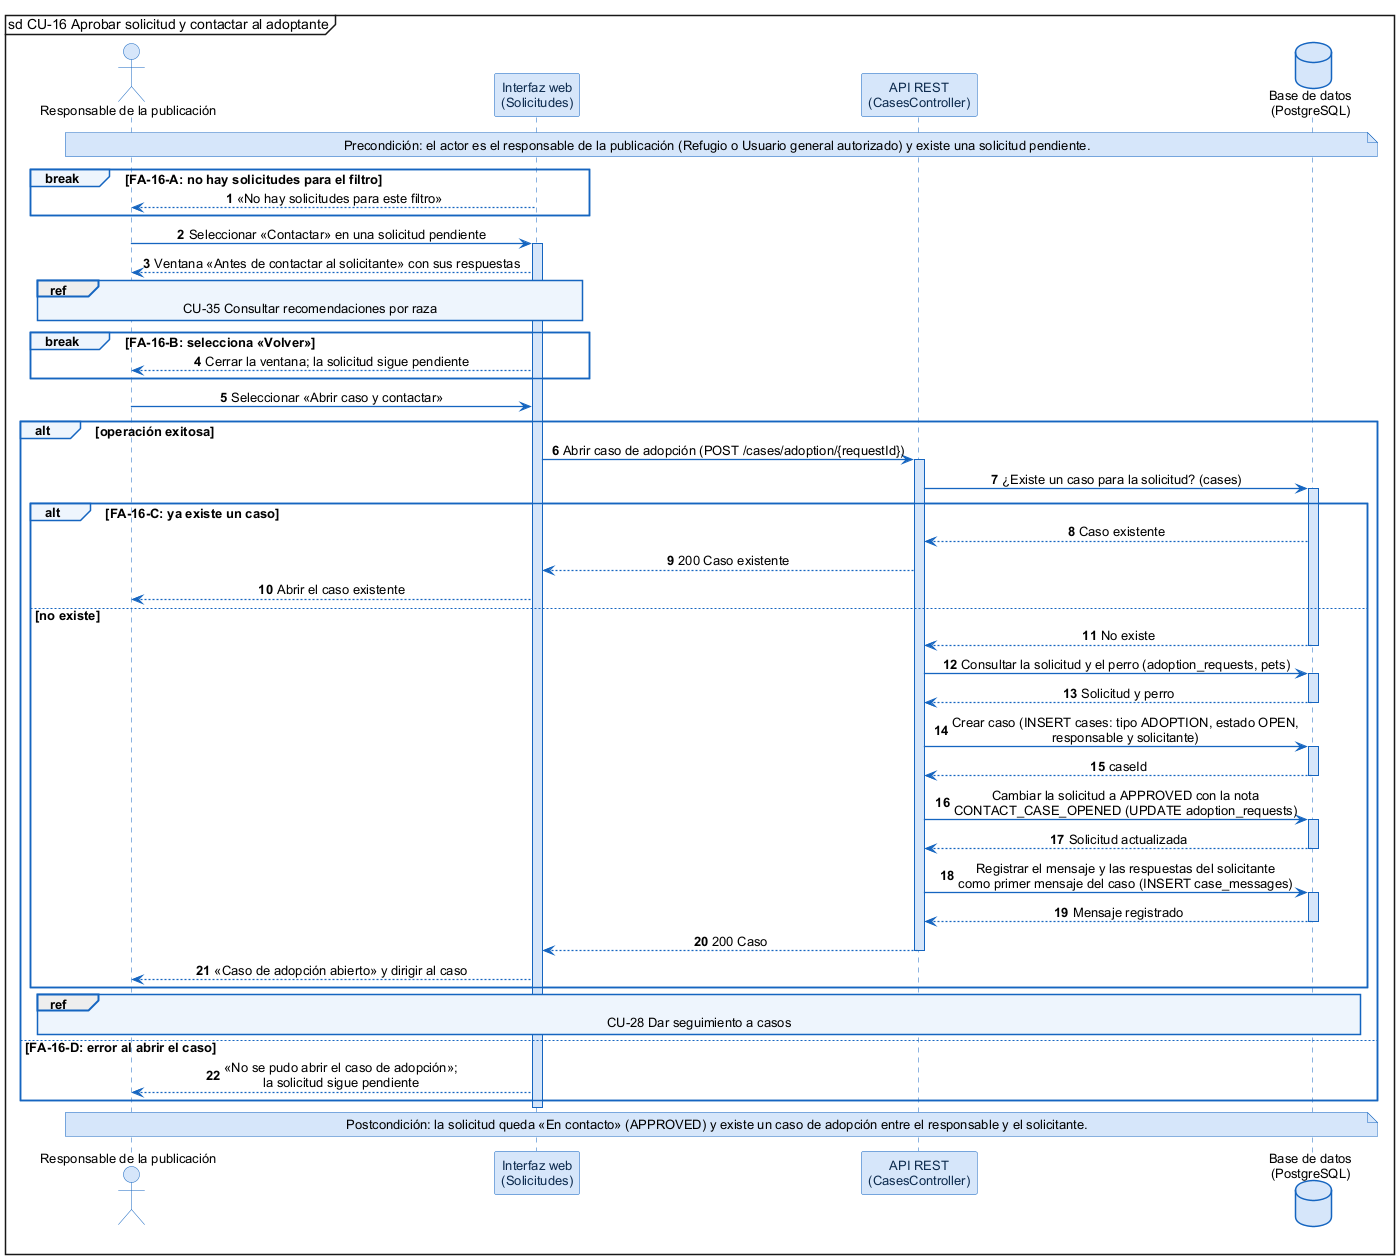

The diagram above was rendered by PlantUML. Its source (embedded in the PNG):
@startuml
skinparam shadowing false
skinparam defaultFontName Arial
skinparam defaultFontSize 13
skinparam backgroundColor #FFFFFF
skinparam sequenceMessageAlign center
skinparam ArrowColor #1565C0
skinparam ArrowThickness 1.3
skinparam sequence {
  LifeLineBorderColor #1565C0
  LifeLineBackgroundColor #D6E6FA
  ParticipantBorderColor #1565C0
  ParticipantBackgroundColor #D6E6FA
  ParticipantFontColor #0D2B4E
  ActorBorderColor #1565C0
  ActorBackgroundColor #D6E6FA
  GroupBorderColor #1565C0
  GroupBackgroundColor #EEF5FD
  GroupHeaderFontStyle bold
  DividerBorderColor #1565C0
  ReferenceBorderColor #1565C0
  ReferenceBackgroundColor #EEF5FD
}
skinparam database {
  BorderColor #1565C0
  BackgroundColor #D6E6FA
}
skinparam note {
  BorderColor #1565C0
  BackgroundColor #D6E6FA
}
mainframe sd CU-16 Aprobar solicitud y contactar al adoptante
autonumber

actor "Responsable de la publicación" as U
participant "Interfaz web\n(Solicitudes)" as W
participant "API REST\n(CasesController)" as A
database "Base de datos\n(PostgreSQL)" as DB

note over U, DB : Precondición: el actor es el responsable de la publicación (Refugio o Usuario general autorizado) y existe una solicitud pendiente.

break FA-16-A: no hay solicitudes para el filtro
  W --> U : «No hay solicitudes para este filtro»
end
U -> W : Seleccionar «Contactar» en una solicitud pendiente
activate W
W --> U : Ventana «Antes de contactar al solicitante» con sus respuestas
ref over U, W : CU-35 Consultar recomendaciones por raza
break FA-16-B: selecciona «Volver»
  W --> U : Cerrar la ventana; la solicitud sigue pendiente
end
U -> W : Seleccionar «Abrir caso y contactar»
alt operación exitosa
  W -> A : Abrir caso de adopción (POST /cases/adoption/{requestId})
  activate A
  A -> DB : ¿Existe un caso para la solicitud? (cases)
  activate DB
  alt FA-16-C: ya existe un caso
    DB --> A : Caso existente
    A --> W : 200 Caso existente
    W --> U : Abrir el caso existente
  else no existe
    DB --> A : No existe
    deactivate DB
    A -> DB : Consultar la solicitud y el perro (adoption_requests, pets)
    activate DB
    DB --> A : Solicitud y perro
    deactivate DB
    A -> DB : Crear caso (INSERT cases: tipo ADOPTION, estado OPEN,\nresponsable y solicitante)
    activate DB
    DB --> A : caseId
    deactivate DB
    A -> DB : Cambiar la solicitud a APPROVED con la nota\nCONTACT_CASE_OPENED (UPDATE adoption_requests)
    activate DB
    DB --> A : Solicitud actualizada
    deactivate DB
    A -> DB : Registrar el mensaje y las respuestas del solicitante\ncomo primer mensaje del caso (INSERT case_messages)
    activate DB
    DB --> A : Mensaje registrado
    deactivate DB
    A --> W : 200 Caso
    deactivate A
    W --> U : «Caso de adopción abierto» y dirigir al caso
  end
  ref over U, DB : CU-28 Dar seguimiento a casos
else FA-16-D: error al abrir el caso
  W --> U : «No se pudo abrir el caso de adopción»;\nla solicitud sigue pendiente
end
deactivate W

note over U, DB : Postcondición: la solicitud queda «En contacto» (APPROVED) y existe un caso de adopción entre el responsable y el solicitante.
@enduml